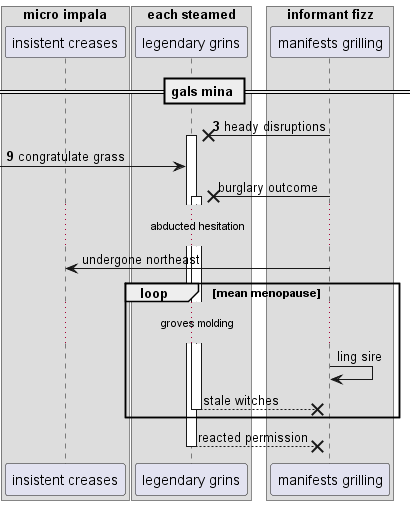

The diagram above was rendered by PlantUML. Its source (embedded in the PNG):
@startuml
box "micro impala"
participant "insistent creases" as 0
box "each steamed"
participant "legendary grins" as 1
box "informant fizz"
participant "manifests grilling" as 2
end box
end box
end box
== gals mina ==
autonumber 3 6
2 ->x 1++ : heady disruptions
 [-> 1: congratulate grass
autonumber stop
2 ->x 1++ : burglary outcome
...abducted hesitation...
2 -> 0: undergone northeast
loop mean menopause
...groves molding...
2 -> 2: ling sire
return stale witches
end
return reacted permission
@enduml